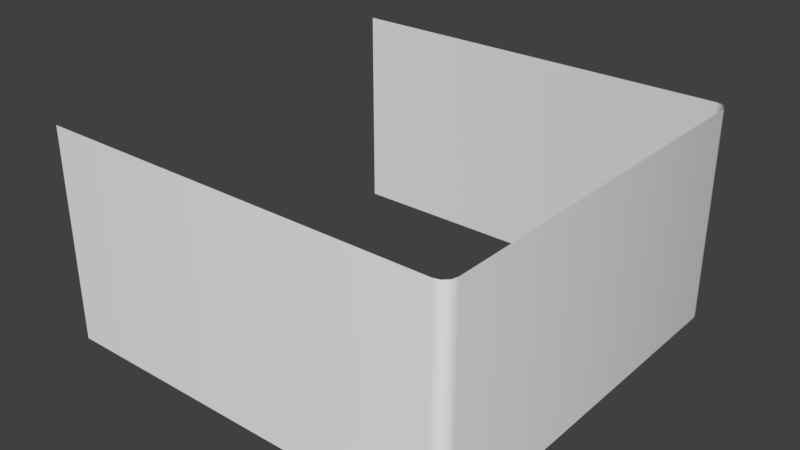 # Source: WP_Base2.blend  (saved by Blender 2.79.0; exported with 4.5.12 LTS)
import bpy
from mathutils import Matrix  # noqa: F401  (used for matrix-valued properties, if any)

bpy.ops.wm.read_factory_settings(use_empty=True)
scene = bpy.context.scene
scene.name = 'Scene'

# ---- collections
col_collection_1 = bpy.data.collections.new('Collection 1'); scene.collection.children.link(col_collection_1)

# ---- materials (node trees are filled in below, after node groups)
mat_wp_base2m = bpy.data.materials.new('WP_Base2M')
mat_wp_base2m.alpha_threshold = 0.0
mat_wp_base2m.use_transparent_shadow = False
mat_wp_base2m.roughness = 0.5
mat_wp_base2m.line_color = (0.0, 0.0, 0.0, 1.0)

# ---- material node trees

# ---- world
world_world = bpy.data.worlds.new('World'); scene.world = world_world
world_world.color = (0.05088, 0.05088, 0.05088)
world_world.use_sun_shadow = False
world_world.sun_shadow_jitter_overblur = 0.0
world_world.cycles.sampling_method = 'MANUAL'

# ---- meshes
me_wp_base2 = bpy.data.meshes.new('WP_Base2')
me_wp_base2.from_pydata([(0.8951, 0.9535, 0.0), (0.9535, 0.8951, 3.553e-15), (0.9243, 0.9457, 0.0), (0.9457, 0.9243, 0.0), (0.9535, -0.8951, 0.0), (0.8951, -0.9535, 0.0), (0.9457, -0.9243, 0.0), (0.9243, -0.9457, 0.0), (-1.0, -0.9535, 0.0), (-1.0, 0.9535, 5.329e-15), (0.9535, 0.8951, 1.0), (0.8951, 0.9535, 1.0), (0.9457, 0.9243, 1.0), (0.9243, 0.9457, 1.0), (0.8951, -0.9535, 1.0), (0.9535, -0.8951, 1.0), (0.9243, -0.9457, 1.0), (0.9457, -0.9243, 1.0), (-1.0, -0.9535, 1.0), (-1.0, 0.9535, 1.0)], [], [(10, 15, 4, 1), (5, 14, 18, 8), (0, 11, 13, 2), (2, 13, 12, 3), (3, 12, 10, 1), (4, 15, 17, 6), (6, 17, 16, 7), (7, 16, 14, 5), (11, 0, 9, 19)])
me_wp_base2.polygons.foreach_set('use_smooth', [True] * 9)
_uv = me_wp_base2.uv_layers.new(name='UVMap')
_uv.uv.foreach_set('vector', [0.6165, 0.9999, 0.02029, 0.9999, 0.02029, 0.6668, 0.6165, 0.6668, 0.6313, 0.3335, 0.6313, 0.6666, 0.0001385, 0.6665, 0.0001807, 0.3334, 0.6313, 0.3332, 0.6313, 0.0001385, 0.6413, 0.0001385, 0.6413, 0.3332, 0.6413, 0.3332, 0.6413, 0.0001385, 0.6514, 0.0001386, 0.6514, 0.3332, 0.6266, 0.6668, 0.6266, 0.9999, 0.6165, 0.9999, 0.6165, 0.6668, 0.02029, 0.6668, 0.02029, 0.9999, 0.01021, 0.9999, 0.01021, 0.6668, 0.01021, 0.6668, 0.01021, 0.9999, 0.0001385, 0.9999, 0.0001392, 0.6668, 0.6414, 0.3335, 0.6413, 0.6666, 0.6313, 0.6666, 0.6313, 0.3335, 0.6313, 0.0001385, 0.6313, 0.3332, 0.0001385, 0.3332, 0.0001385, 0.0001385])
me_wp_base2.materials.append(mat_wp_base2m)
me_wp_base2.use_remesh_preserve_volume = False
me_wp_base2.use_remesh_preserve_attributes = False
me_wp_base2.use_mirror_vertex_groups = False
me_wp_base2.update()

# ---- objects
ob_wp_base2 = bpy.data.objects.new('WP_Base2', me_wp_base2)

# ---- transforms, parenting, visibility, modifiers, constraints
ob_wp_base2.location = (0.0, 0.0, 0.0)
ob_wp_base2.lock_rotations_4d = False
ob_wp_base2.empty_display_type = 'ARROWS'
ob_wp_base2.lineart.crease_threshold = 0.0

# ---- collection membership
col_collection_1.objects.link(ob_wp_base2)

# ---- scene / render settings (as saved in the file)
scene.frame_start = 1; scene.frame_end = 250; scene.frame_set(3)
scene.render.engine = 'BLENDER_EEVEE_NEXT'
scene.render.resolution_percentage = 50
scene.render.dither_intensity = 0.0
scene.cycles.use_denoising = False
scene.cycles.samples = 128
scene.cycles.sampling_pattern = 'TABULATED_SOBOL'
scene.cycles.use_adaptive_sampling = False
scene.cycles.use_light_tree = False
scene.cycles.blur_glossy = 0.0
scene.cycles.sample_clamp_indirect = 0.0
scene.view_settings.view_transform = 'Standard'
bpy.context.view_layer.update()

# ---- added for rendering (the .blend has no active camera and no usable light): camera, sun
cam_auto = bpy.data.cameras.new('AutoCamera')
cam_auto.lens = 50.0
cam_auto.sensor_width = 36.0
cam_auto.clip_end = 1000.0
ob_auto_camera = bpy.data.objects.new('AutoCamera', cam_auto)
scene.collection.objects.link(ob_auto_camera)
ob_auto_camera.location = (2.66682, -3.22806, 2.65204)
ob_auto_camera.rotation_euler = (1.09748, -7.21219e-08, 0.694738)
scene.camera = ob_auto_camera
light_auto_sun = bpy.data.lights.new('AutoSun', 'SUN')
light_auto_sun.energy = 3.0
light_auto_sun.angle = 0.0523599
ob_auto_sun = bpy.data.objects.new('AutoSun', light_auto_sun)
scene.collection.objects.link(ob_auto_sun)
ob_auto_sun.rotation_euler = (0.872665, 0.174533, 0.523599)
bpy.context.view_layer.update()
